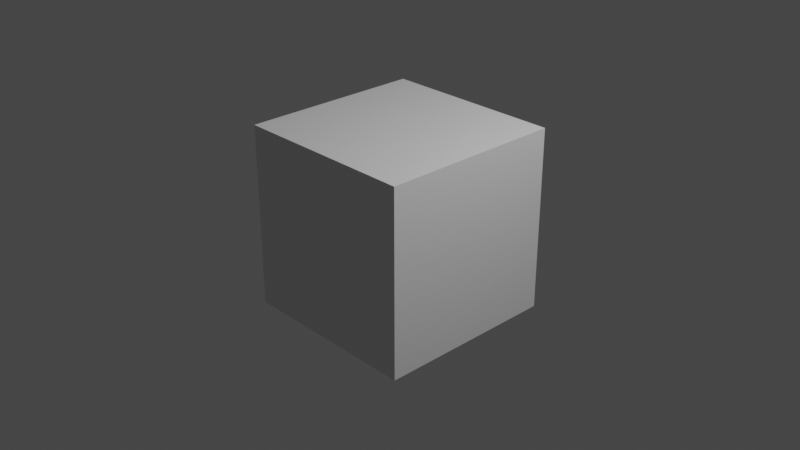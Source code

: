 # Source: main.blend  (saved by Blender 2.93.21; exported with 4.5.12 LTS)
import bpy
from mathutils import Matrix  # noqa: F401  (used for matrix-valued properties, if any)

bpy.ops.wm.read_factory_settings(use_empty=True)
scene = bpy.context.scene
scene.name = 'Scene'

# ---- collections
col_collection = bpy.data.collections.new('Collection'); scene.collection.children.link(col_collection)

# ---- materials (node trees are filled in below, after node groups)
mat_material = bpy.data.materials.new('Material')
mat_material.alpha_threshold = 0.0
mat_material.use_transparent_shadow = False
mat_material.line_color = (0.0, 0.0, 0.0, 1.0)

# ---- material node trees
mat_material.use_nodes = True; mat_material.node_tree.nodes.clear()
_N = mat_material.node_tree.nodes; _L = mat_material.node_tree.links
n0 = _N.new('ShaderNodeOutputMaterial'); n0.name = 'Material Output'; n0.location = (300, 300)
n1 = _N.new('ShaderNodeBsdfPrincipled'); n1.name = 'Principled BSDF'; n1.location = (10, 300)
n1.distribution = 'GGX'
n1.subsurface_method = 'BURLEY'
n1.inputs[2].default_value = 0.4
n1.inputs[3].default_value = 1.45
n1.inputs[27].default_value = (0.0, 0.0, 0.0, 1.0)
n1.inputs[28].default_value = 1.0
_L.new(n1.outputs[0], n0.inputs[0])
n0.is_active_output = True

# ---- world
world_world = bpy.data.worlds.new('World'); scene.world = world_world
world_world.use_nodes = True; world_world.node_tree.nodes.clear()
_N = world_world.node_tree.nodes; _L = world_world.node_tree.links
n0 = _N.new('ShaderNodeOutputWorld'); n0.name = 'World Output'; n0.location = (300, 300)
n1 = _N.new('ShaderNodeBackground'); n1.name = 'Background'; n1.location = (10, 300)
n1.inputs[0].default_value = (0.05088, 0.05088, 0.05088, 1.0)
_L.new(n1.outputs[0], n0.inputs[0])
n0.is_active_output = True
world_world.color = (0.05088, 0.05088, 0.05088)
world_world.use_sun_shadow = False
world_world.sun_shadow_jitter_overblur = 0.0

# ---- cameras
cam_camera = bpy.data.cameras.new('Camera')
cam_camera.clip_end = 100.0
cam_camera.ortho_scale = 7.314

# ---- lights
light_light = bpy.data.lights.new('Light', 'POINT')
light_light.transmission_factor = 0.0
light_light.energy = 1000.0
light_light.shadow_soft_size = 0.1
light_light.shadow_maximum_resolution = 0.006
light_light.use_absolute_resolution = True

# ---- meshes
me_cube = bpy.data.meshes.new('Cube')
me_cube.from_pydata([(1.0, 1.0, 1.0), (1.0, 1.0, -1.0), (1.0, -1.0, 1.0), (1.0, -1.0, -1.0), (-1.0, 1.0, 1.0), (-1.0, 1.0, -1.0), (-1.0, -1.0, 1.0), (-1.0, -1.0, -1.0)], [], [(0, 4, 6, 2), (3, 2, 6, 7), (7, 6, 4, 5), (5, 1, 3, 7), (1, 0, 2, 3), (5, 4, 0, 1)])
_uv = me_cube.uv_layers.new(name='UVMap')
_uv.uv.foreach_set('vector', [0.625, 0.5, 0.875, 0.5, 0.875, 0.75, 0.625, 0.75, 0.375, 0.75, 0.625, 0.75, 0.625, 1.0, 0.375, 1.0, 0.375, 0.0, 0.625, 0.0, 0.625, 0.25, 0.375, 0.25, 0.125, 0.5, 0.375, 0.5, 0.375, 0.75, 0.125, 0.75, 0.375, 0.5, 0.625, 0.5, 0.625, 0.75, 0.375, 0.75, 0.375, 0.25, 0.625, 0.25, 0.625, 0.5, 0.375, 0.5])
me_cube.materials.append(mat_material)
me_cube.use_remesh_preserve_volume = False
me_cube.use_remesh_preserve_attributes = False
me_cube.use_mirror_vertex_groups = False
me_cube.update()

# ---- objects
ob_cube = bpy.data.objects.new('Cube', me_cube)
ob_light = bpy.data.objects.new('Light', light_light)
ob_camera = bpy.data.objects.new('Camera', cam_camera)

# ---- transforms, parenting, visibility, modifiers, constraints
ob_cube.location = (0.0, 0.0, 0.0)
ob_cube.lock_rotations_4d = False
ob_cube.empty_display_type = 'ARROWS'
ob_cube.lineart.crease_threshold = 0.0
ob_light.location = (4.076, 1.005, 5.904)
ob_light.rotation_euler = (0.6503, 0.05522, 1.866)
ob_light.lock_rotations_4d = False
ob_light.empty_display_type = 'ARROWS'
ob_light.color = (0.0, 0.0, 0.0, 0.0)
ob_light.lineart.crease_threshold = 0.0
ob_camera.location = (7.359, -6.926, 4.958)
ob_camera.rotation_euler = (1.109, 0.0, 0.8149)
ob_camera.lock_rotations_4d = False
ob_camera.empty_display_type = 'ARROWS'
ob_camera.color = (0.0, 0.0, 0.0, 0.0)
ob_camera.display_type = 'WIRE'
ob_camera.lineart.crease_threshold = 0.0

# ---- collection membership
col_collection.objects.link(ob_cube)
col_collection.objects.link(ob_light)
col_collection.objects.link(ob_camera)

# ---- scene / render settings (as saved in the file)
scene.camera = ob_camera
scene.frame_start = 1; scene.frame_end = 250; scene.frame_set(1)
scene.render.engine = 'BLENDER_EEVEE_NEXT'
scene.render.resolution_x = 1280
scene.render.resolution_y = 720
scene.cycles.use_denoising = False
scene.cycles.samples = 128
scene.cycles.sampling_pattern = 'TABULATED_SOBOL'
scene.cycles.use_adaptive_sampling = False
scene.cycles.use_light_tree = False
scene.view_settings.view_transform = 'Filmic'
bpy.context.view_layer.update()
